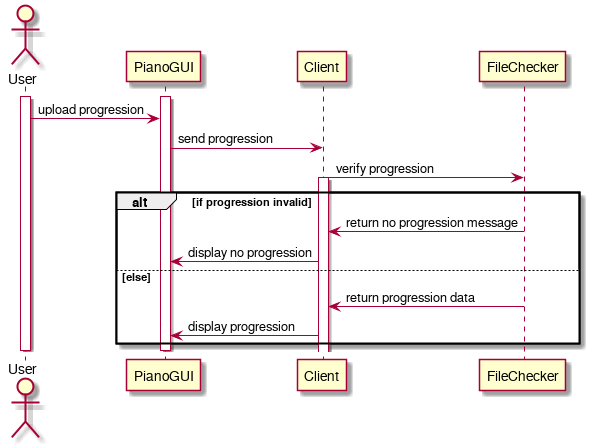

The diagram above was rendered by PlantUML. Its source (embedded in the PNG):
@startuml
actor User
participant PianoGUI
participant Client
participant FileChecker
activate User
activate PianoGUI
User -> PianoGUI: upload progression
PianoGUI -> Client: send progression
Client -> FileChecker: verify progression
activate Client
alt if progression invalid
FileChecker -> Client: return no progression message
Client -> PianoGUI: display no progression
else else
FileChecker -> Client: return progression data
Client -> PianoGUI: display progression
end
deactivate PianoGUI
deactivate User
@enduml